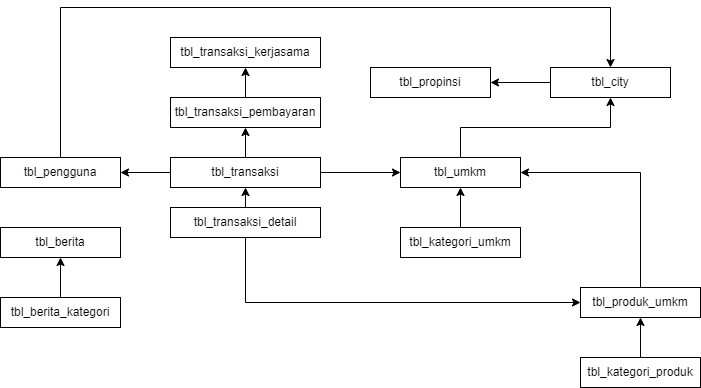

The diagram above was exported from draw.io. Its source (the exported page's mxGraphModel, read from the mxfile embedded in the PNG):
<mxGraphModel dx="782" dy="460" grid="1" gridSize="10" guides="1" tooltips="1" connect="1" arrows="1" fold="1" page="1" pageScale="1" pageWidth="827" pageHeight="1169" math="0" shadow="0">
  <root>
    <mxCell id="0" />
    <mxCell id="1" parent="0" />
    <mxCell id="9tpfHwDk6q5dMz4lXE3--1" value="tbl_berita" style="rounded=0;whiteSpace=wrap;html=1;" vertex="1" parent="1">
      <mxGeometry x="100" y="440" width="120" height="30" as="geometry" />
    </mxCell>
    <mxCell id="9tpfHwDk6q5dMz4lXE3--12" style="edgeStyle=orthogonalEdgeStyle;rounded=0;orthogonalLoop=1;jettySize=auto;html=1;exitX=0.5;exitY=0;exitDx=0;exitDy=0;entryX=0.5;entryY=1;entryDx=0;entryDy=0;" edge="1" parent="1" source="9tpfHwDk6q5dMz4lXE3--2" target="9tpfHwDk6q5dMz4lXE3--1">
      <mxGeometry relative="1" as="geometry" />
    </mxCell>
    <mxCell id="9tpfHwDk6q5dMz4lXE3--2" value="tbl_berita_kategori" style="rounded=0;whiteSpace=wrap;html=1;" vertex="1" parent="1">
      <mxGeometry x="100" y="510" width="120" height="30" as="geometry" />
    </mxCell>
    <mxCell id="9tpfHwDk6q5dMz4lXE3--3" value="tbl_transaksi_kerjasama" style="rounded=0;whiteSpace=wrap;html=1;" vertex="1" parent="1">
      <mxGeometry x="270" y="250" width="150" height="30" as="geometry" />
    </mxCell>
    <mxCell id="9tpfHwDk6q5dMz4lXE3--17" style="edgeStyle=orthogonalEdgeStyle;rounded=0;orthogonalLoop=1;jettySize=auto;html=1;exitX=0.5;exitY=0;exitDx=0;exitDy=0;entryX=0.5;entryY=1;entryDx=0;entryDy=0;" edge="1" parent="1" source="9tpfHwDk6q5dMz4lXE3--4" target="9tpfHwDk6q5dMz4lXE3--3">
      <mxGeometry relative="1" as="geometry" />
    </mxCell>
    <mxCell id="9tpfHwDk6q5dMz4lXE3--4" value="tbl_transaksi_pembayaran" style="rounded=0;whiteSpace=wrap;html=1;" vertex="1" parent="1">
      <mxGeometry x="270" y="310" width="150" height="30" as="geometry" />
    </mxCell>
    <mxCell id="9tpfHwDk6q5dMz4lXE3--16" style="edgeStyle=orthogonalEdgeStyle;rounded=0;orthogonalLoop=1;jettySize=auto;html=1;exitX=0.5;exitY=0;exitDx=0;exitDy=0;entryX=0.5;entryY=1;entryDx=0;entryDy=0;" edge="1" parent="1" source="9tpfHwDk6q5dMz4lXE3--5" target="9tpfHwDk6q5dMz4lXE3--4">
      <mxGeometry relative="1" as="geometry" />
    </mxCell>
    <mxCell id="9tpfHwDk6q5dMz4lXE3--21" style="edgeStyle=orthogonalEdgeStyle;rounded=0;orthogonalLoop=1;jettySize=auto;html=1;exitX=0;exitY=0.5;exitDx=0;exitDy=0;entryX=1;entryY=0.5;entryDx=0;entryDy=0;" edge="1" parent="1" source="9tpfHwDk6q5dMz4lXE3--5" target="9tpfHwDk6q5dMz4lXE3--20">
      <mxGeometry relative="1" as="geometry" />
    </mxCell>
    <mxCell id="9tpfHwDk6q5dMz4lXE3--22" style="edgeStyle=orthogonalEdgeStyle;rounded=0;orthogonalLoop=1;jettySize=auto;html=1;exitX=1;exitY=0.5;exitDx=0;exitDy=0;entryX=0;entryY=0.5;entryDx=0;entryDy=0;" edge="1" parent="1" source="9tpfHwDk6q5dMz4lXE3--5" target="9tpfHwDk6q5dMz4lXE3--7">
      <mxGeometry relative="1" as="geometry" />
    </mxCell>
    <mxCell id="9tpfHwDk6q5dMz4lXE3--5" value="tbl_transaksi" style="rounded=0;whiteSpace=wrap;html=1;" vertex="1" parent="1">
      <mxGeometry x="270" y="370" width="150" height="30" as="geometry" />
    </mxCell>
    <mxCell id="9tpfHwDk6q5dMz4lXE3--15" style="edgeStyle=orthogonalEdgeStyle;rounded=0;orthogonalLoop=1;jettySize=auto;html=1;exitX=0.5;exitY=0;exitDx=0;exitDy=0;entryX=0.5;entryY=1;entryDx=0;entryDy=0;" edge="1" parent="1" source="9tpfHwDk6q5dMz4lXE3--6" target="9tpfHwDk6q5dMz4lXE3--5">
      <mxGeometry relative="1" as="geometry" />
    </mxCell>
    <mxCell id="9tpfHwDk6q5dMz4lXE3--23" style="edgeStyle=orthogonalEdgeStyle;rounded=0;orthogonalLoop=1;jettySize=auto;html=1;exitX=0.5;exitY=1;exitDx=0;exitDy=0;entryX=0;entryY=0.5;entryDx=0;entryDy=0;" edge="1" parent="1" source="9tpfHwDk6q5dMz4lXE3--6" target="9tpfHwDk6q5dMz4lXE3--11">
      <mxGeometry relative="1" as="geometry" />
    </mxCell>
    <mxCell id="9tpfHwDk6q5dMz4lXE3--6" value="tbl_transaksi_detail" style="rounded=0;whiteSpace=wrap;html=1;" vertex="1" parent="1">
      <mxGeometry x="270" y="420" width="150" height="30" as="geometry" />
    </mxCell>
    <mxCell id="9tpfHwDk6q5dMz4lXE3--27" style="edgeStyle=orthogonalEdgeStyle;rounded=0;orthogonalLoop=1;jettySize=auto;html=1;exitX=0.5;exitY=0;exitDx=0;exitDy=0;entryX=0.5;entryY=1;entryDx=0;entryDy=0;" edge="1" parent="1" source="9tpfHwDk6q5dMz4lXE3--7" target="9tpfHwDk6q5dMz4lXE3--25">
      <mxGeometry relative="1" as="geometry" />
    </mxCell>
    <mxCell id="9tpfHwDk6q5dMz4lXE3--7" value="tbl_umkm" style="rounded=0;whiteSpace=wrap;html=1;" vertex="1" parent="1">
      <mxGeometry x="500" y="370" width="120" height="30" as="geometry" />
    </mxCell>
    <mxCell id="9tpfHwDk6q5dMz4lXE3--13" style="edgeStyle=orthogonalEdgeStyle;rounded=0;orthogonalLoop=1;jettySize=auto;html=1;exitX=0.5;exitY=0;exitDx=0;exitDy=0;entryX=0.5;entryY=1;entryDx=0;entryDy=0;" edge="1" parent="1" source="9tpfHwDk6q5dMz4lXE3--8" target="9tpfHwDk6q5dMz4lXE3--7">
      <mxGeometry relative="1" as="geometry" />
    </mxCell>
    <mxCell id="9tpfHwDk6q5dMz4lXE3--8" value="tbl_kategori_umkm" style="rounded=0;whiteSpace=wrap;html=1;" vertex="1" parent="1">
      <mxGeometry x="500" y="440" width="120" height="30" as="geometry" />
    </mxCell>
    <mxCell id="9tpfHwDk6q5dMz4lXE3--14" style="edgeStyle=orthogonalEdgeStyle;rounded=0;orthogonalLoop=1;jettySize=auto;html=1;exitX=0.5;exitY=0;exitDx=0;exitDy=0;entryX=0.5;entryY=1;entryDx=0;entryDy=0;" edge="1" parent="1" source="9tpfHwDk6q5dMz4lXE3--10" target="9tpfHwDk6q5dMz4lXE3--11">
      <mxGeometry relative="1" as="geometry" />
    </mxCell>
    <mxCell id="9tpfHwDk6q5dMz4lXE3--10" value="tbl_kategori_produk" style="rounded=0;whiteSpace=wrap;html=1;" vertex="1" parent="1">
      <mxGeometry x="680" y="570" width="120" height="30" as="geometry" />
    </mxCell>
    <mxCell id="9tpfHwDk6q5dMz4lXE3--18" style="edgeStyle=orthogonalEdgeStyle;rounded=0;orthogonalLoop=1;jettySize=auto;html=1;exitX=0.5;exitY=0;exitDx=0;exitDy=0;entryX=1;entryY=0.5;entryDx=0;entryDy=0;" edge="1" parent="1" source="9tpfHwDk6q5dMz4lXE3--11" target="9tpfHwDk6q5dMz4lXE3--7">
      <mxGeometry relative="1" as="geometry" />
    </mxCell>
    <mxCell id="9tpfHwDk6q5dMz4lXE3--11" value="tbl_produk_umkm" style="rounded=0;whiteSpace=wrap;html=1;" vertex="1" parent="1">
      <mxGeometry x="680" y="500" width="120" height="30" as="geometry" />
    </mxCell>
    <mxCell id="9tpfHwDk6q5dMz4lXE3--28" style="edgeStyle=orthogonalEdgeStyle;rounded=0;orthogonalLoop=1;jettySize=auto;html=1;exitX=0.5;exitY=0;exitDx=0;exitDy=0;entryX=0.5;entryY=0;entryDx=0;entryDy=0;" edge="1" parent="1" source="9tpfHwDk6q5dMz4lXE3--20" target="9tpfHwDk6q5dMz4lXE3--25">
      <mxGeometry relative="1" as="geometry">
        <Array as="points">
          <mxPoint x="160" y="220" />
          <mxPoint x="710" y="220" />
        </Array>
      </mxGeometry>
    </mxCell>
    <mxCell id="9tpfHwDk6q5dMz4lXE3--20" value="tbl_pengguna" style="rounded=0;whiteSpace=wrap;html=1;" vertex="1" parent="1">
      <mxGeometry x="100" y="370" width="120" height="30" as="geometry" />
    </mxCell>
    <mxCell id="9tpfHwDk6q5dMz4lXE3--24" value="tbl_propinsi" style="rounded=0;whiteSpace=wrap;html=1;" vertex="1" parent="1">
      <mxGeometry x="470" y="280" width="120" height="30" as="geometry" />
    </mxCell>
    <mxCell id="9tpfHwDk6q5dMz4lXE3--26" style="edgeStyle=orthogonalEdgeStyle;rounded=0;orthogonalLoop=1;jettySize=auto;html=1;exitX=0;exitY=0.5;exitDx=0;exitDy=0;entryX=1;entryY=0.5;entryDx=0;entryDy=0;" edge="1" parent="1" source="9tpfHwDk6q5dMz4lXE3--25" target="9tpfHwDk6q5dMz4lXE3--24">
      <mxGeometry relative="1" as="geometry" />
    </mxCell>
    <mxCell id="9tpfHwDk6q5dMz4lXE3--25" value="tbl_city" style="rounded=0;whiteSpace=wrap;html=1;" vertex="1" parent="1">
      <mxGeometry x="650" y="280" width="120" height="30" as="geometry" />
    </mxCell>
  </root>
</mxGraphModel>